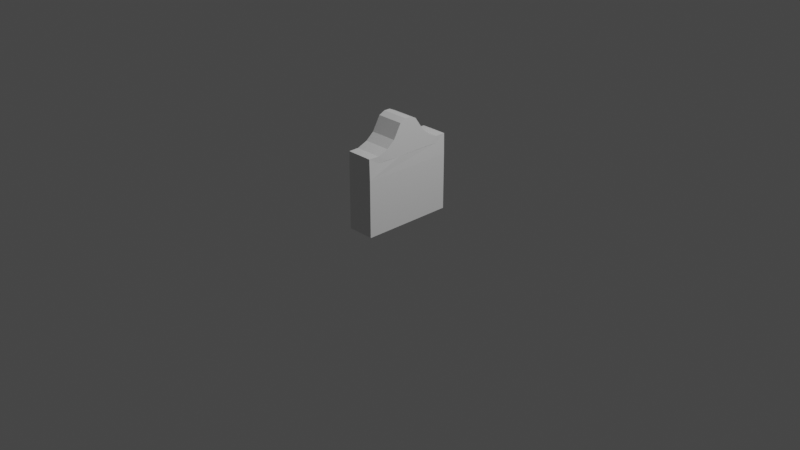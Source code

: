 # Source: Tombstone.blend  (saved by Blender 3.6.11; exported with 4.5.12 LTS)
import bpy
from mathutils import Matrix  # noqa: F401  (used for matrix-valued properties, if any)

bpy.ops.wm.read_factory_settings(use_empty=True)
scene = bpy.context.scene
scene.name = 'Scene'

# ---- collections
col_collection = bpy.data.collections.new('Collection'); scene.collection.children.link(col_collection)

# ---- materials (node trees are filled in below, after node groups)
mat_material = bpy.data.materials.new('Material')
mat_material.alpha_threshold = 0.0
mat_material.use_transparent_shadow = False
mat_material.roughness = 0.5
mat_material.line_color = (0.0, 0.0, 0.0, 1.0)

# ---- material node trees
mat_material.use_nodes = True; mat_material.node_tree.nodes.clear()
_N = mat_material.node_tree.nodes; _L = mat_material.node_tree.links
n0 = _N.new('ShaderNodeOutputMaterial'); n0.name = 'Material Output'; n0.location = (300, 300)
n1 = _N.new('ShaderNodeBsdfPrincipled'); n1.name = 'Principled BSDF'; n1.location = (10, 300)
n1.distribution = 'GGX'
n1.subsurface_method = 'RANDOM_WALK_SKIN'
n1.inputs[3].default_value = 1.45
n1.inputs[27].default_value = (0.0, 0.0, 0.0, 1.0)
n1.inputs[28].default_value = 1.0
_L.new(n1.outputs[0], n0.inputs[0])
n0.is_active_output = True

# ---- world
world_world = bpy.data.worlds.new('World'); scene.world = world_world
world_world.use_nodes = True; world_world.node_tree.nodes.clear()
_N = world_world.node_tree.nodes; _L = world_world.node_tree.links
n0 = _N.new('ShaderNodeOutputWorld'); n0.name = 'World Output'; n0.location = (300, 300)
n1 = _N.new('ShaderNodeBackground'); n1.name = 'Background'; n1.location = (10, 300)
n1.inputs[0].default_value = (0.05088, 0.05088, 0.05088, 1.0)
_L.new(n1.outputs[0], n0.inputs[0])
n0.is_active_output = True
world_world.color = (0.05088, 0.05088, 0.05088)
world_world.use_sun_shadow = False
world_world.sun_shadow_jitter_overblur = 0.0

# ---- cameras
cam_camera = bpy.data.cameras.new('Camera')
cam_camera.clip_end = 100.0
cam_camera.ortho_scale = 7.314

# ---- lights
light_light = bpy.data.lights.new('Light', 'POINT')
light_light.transmission_factor = 0.0
light_light.energy = 1000.0
light_light.shadow_soft_size = 0.1
light_light.shadow_maximum_resolution = 0.006
light_light.use_absolute_resolution = True

# ---- meshes
me_cube = bpy.data.meshes.new('Cube')
me_cube.from_pydata([(0.3242, 0.9721, 2.22), (0.3327, 0.9721, 0.03358), (0.3178, -1.028, 2.23), (0.3327, -1.028, 0.03358), (-0.3594, 0.9721, 2.22), (-0.363, 0.9721, 0.03358), (-0.3544, -1.028, 2.23), (-0.363, -1.028, 0.03358), (0.3309, 0.5652, 2.034), (0.3327, 0.1906, 2.034), (0.332, -0.2532, 2.027), (0.33, -0.5656, 2.034), (-0.363, -0.6199, 2.034), (-0.363, -0.2279, 2.034), (-0.3626, 0.182, 2.034), (-0.363, 0.5463, 2.034), (0.3296, 0.5409, 2.337), (0.3296, 0.1721, 2.927), (0.3296, -0.2279, 2.927), (0.3296, -0.5712, 2.342), (-0.3734, 0.5409, 2.337), (-0.3734, 0.1721, 2.927), (-0.3734, -0.2279, 2.927), (-0.3734, -0.5712, 2.342), (0.3327, 0.9721, 1.634), (0.3327, 0.9721, 1.234), (0.3327, 0.9721, 0.8336), (0.3327, 0.9721, 0.4336), (-0.363, -1.028, 0.4336), (-0.363, -1.028, 0.8336), (-0.363, -1.028, 1.234), (-0.363, -1.028, 1.634), (0.3327, -1.028, 1.634), (0.3327, -1.028, 1.234), (0.3327, -1.028, 0.8336), (0.3327, -1.028, 0.4336), (-0.363, 0.9721, 1.634), (-0.363, 0.9721, 1.234), (-0.363, 0.9721, 0.8336), (-0.363, 0.9721, 0.4336), (-0.363, 0.7602, 2.031), (-0.363, -0.7949, 2.031), (-0.363, 0.3054, 0.03358), (-0.363, -0.3613, 0.03358), (0.3202, -0.7958, 2.031), (0.3327, -0.6946, 0.03358), (0.3327, -0.3613, 0.03358), (0.3327, -0.02795, 0.03358), (0.3327, 0.3054, 0.03358), (0.3327, 0.6387, 0.03358), (0.3256, 0.7531, 2.031), (0.3327, 0.6387, 0.4336), (0.3327, 0.3054, 0.4336), (0.3327, -0.02795, 0.4336), (0.3327, -0.3613, 0.4336), (0.3327, -0.6946, 0.4336), (0.3327, 0.6387, 0.8336), (0.3327, 0.3054, 0.8336), (0.3327, -0.02795, 0.8336), (0.3327, -0.3613, 0.8336), (0.3327, -0.6946, 0.8336), (0.3327, 0.6387, 1.234), (0.3327, 0.3054, 1.234), (0.3327, -0.02795, 1.234), (0.3327, -0.3613, 1.234), (0.3327, -0.6946, 1.234), (0.3327, 0.6387, 1.634), (0.3327, 0.3054, 1.634), (0.3327, -0.02795, 1.634), (0.3327, -0.3613, 1.634), (0.3327, -0.6946, 1.634), (0.3296, 0.03872, 3.009), (0.3296, -0.09462, 3.009), (-0.3734, 0.03872, 3.009), (-0.3734, -0.09462, 3.009), (-0.3639, -0.7996, 2.228), (0.3237, -0.7996, 2.228), (0.3269, 0.7565, 2.22), (-0.3664, 0.7565, 2.22), (0.3296, 0.3565, 2.575), (-0.3734, 0.3565, 2.575), (0.3296, -0.3996, 2.529), (-0.3734, -0.3996, 2.529)], [(11, 70), (10, 69), (9, 67), (8, 66)], [(32, 2, 6, 31), (5, 1, 49, 48, 47, 46, 45, 3, 7, 43, 42), (24, 0, 50, 8, 9, 10, 11, 44, 2, 32, 70, 69, 68, 67, 66), (36, 4, 0, 24), (76, 75, 6, 2), (77, 78, 20, 16), (79, 80, 21, 17), (72, 74, 22, 18), (81, 82, 23, 19), (8, 16, 79, 17, 9), (77, 16, 8, 50), (9, 17, 71, 72, 18, 10), (10, 18, 81, 19, 11), (5, 39, 27, 1), (39, 38, 26, 27), (38, 37, 25, 26), (37, 36, 24, 25), (45, 55, 35, 3), (55, 60, 34, 35), (60, 65, 33, 34), (65, 70, 32, 33), (3, 35, 28, 7), (35, 34, 29, 28), (34, 33, 30, 29), (33, 32, 31, 30), (25, 24, 66, 61), (61, 66, 67, 62), (62, 67, 68, 63), (63, 68, 69, 64), (64, 69, 70, 65), (26, 25, 61, 56), (56, 61, 62, 57), (57, 62, 63, 58), (58, 63, 64, 59), (59, 64, 65, 60), (27, 26, 56, 51), (51, 56, 57, 52), (52, 57, 58, 53), (53, 58, 59, 54), (54, 59, 60, 55), (1, 27, 51, 49), (49, 51, 52, 48), (48, 52, 53, 47), (47, 53, 54, 46), (46, 54, 55, 45), (17, 21, 73, 71), (71, 73, 74, 72), (36, 31, 6, 41, 12, 13, 14, 15, 40, 4), (44, 76, 2), (20, 15, 14, 21, 80), (40, 15, 20, 78), (21, 14, 13, 22, 74, 73), (75, 41, 6), (22, 13, 12, 23, 82), (37, 30, 31, 36), (38, 29, 30, 37), (28, 29, 38, 39), (7, 28, 39, 5, 42, 43), (19, 23, 75, 76), (0, 4, 78, 77), (11, 19, 76, 44), (23, 12, 41, 75), (0, 77, 50), (4, 40, 78), (16, 20, 80, 79), (18, 22, 82, 81)])
_uv = me_cube.uv_layers.new(name='UVMap')
_uv.uv.foreach_set('vector', [0.804, 0.1195, 0.807, 0.0, 0.9421, 0.0, 0.9438, 0.1195, 0.5418, 1.0, 0.402, 1.0, 0.402, 0.933, 0.402, 0.866, 0.402, 0.799, 0.402, 0.732, 0.402, 0.665, 0.402, 0.598, 0.5418, 0.598, 0.5418, 0.732, 0.5418, 0.866, -1.198e-08, 0.2764, 1.462e-06, 0.1586, 0.04401, 0.1966, 0.08177, 0.196, 0.1571, 0.196, 0.2463, 0.1975, 0.3091, 0.196, 0.3553, 0.1966, 0.402, 0.1566, 0.402, 0.2764, 0.335, 0.2764, 0.268, 0.2764, 0.201, 0.2764, 0.134, 0.2764, 0.067, 0.2764, 0.804, 0.5578, 0.8047, 0.4404, 0.9421, 0.4404, 0.9438, 0.5578, 0.1679, 0.5992, 0.1679, 0.7374, 0.122, 0.7355, 0.122, 0.6004, 0.2569, 0.7388, 0.2569, 0.5994, 0.3004, 0.598, 0.3004, 0.7393, 0.6152, 0.598, 0.6152, 0.7393, 0.5418, 0.7393, 0.5418, 0.598, 0.3271, 0.598, 0.3271, 0.7393, 0.3004, 0.7393, 0.3004, 0.598, 0.08216, 0.7393, 0.08216, 0.598, 0.122, 0.598, 0.122, 0.7393, 0.08177, 0.196, 0.08665, 0.1351, 0.1237, 0.0872, 0.1608, 0.01652, 0.1571, 0.196, 0.04333, 0.1586, 0.08665, 0.1351, 0.08177, 0.196, 0.04401, 0.1966, 0.1571, 0.196, 0.1608, 0.01652, 0.1876, 0.0, 0.2144, 0.0, 0.2412, 0.01652, 0.2463, 0.1975, 0.2463, 0.1975, 0.2412, 0.01652, 0.2757, 0.09656, 0.3102, 0.1341, 0.3091, 0.196, 0.804, 0.8784, 0.804, 0.7983, 0.9438, 0.7983, 0.9438, 0.8784, 0.804, 0.7983, 0.804, 0.7181, 0.9438, 0.7181, 0.9438, 0.7983, 0.804, 0.7181, 0.804, 0.638, 0.9438, 0.638, 0.9438, 0.7181, 0.804, 0.638, 0.804, 0.5578, 0.9438, 0.5578, 0.9438, 0.638, 0.335, 0.598, 0.335, 0.5176, 0.402, 0.5176, 0.402, 0.598, 0.335, 0.5176, 0.335, 0.4372, 0.402, 0.4372, 0.402, 0.5176, 0.335, 0.4372, 0.335, 0.3568, 0.402, 0.3568, 0.402, 0.4372, 0.335, 0.3568, 0.335, 0.2764, 0.402, 0.2764, 0.402, 0.3568, 0.804, 0.4404, 0.804, 0.3602, 0.9438, 0.3602, 0.9438, 0.4404, 0.804, 0.3602, 0.804, 0.28, 0.9438, 0.28, 0.9438, 0.3602, 0.804, 0.28, 0.804, 0.1998, 0.9438, 0.1998, 0.9438, 0.28, 0.804, 0.1998, 0.804, 0.1195, 0.9438, 0.1195, 0.9438, 0.1998, -1.198e-08, 0.3568, -1.198e-08, 0.2764, 0.067, 0.2764, 0.067, 0.3568, 0.067, 0.3568, 0.067, 0.2764, 0.134, 0.2764, 0.134, 0.3568, 0.134, 0.3568, 0.134, 0.2764, 0.201, 0.2764, 0.201, 0.3568, 0.201, 0.3568, 0.201, 0.2764, 0.268, 0.2764, 0.268, 0.3568, 0.268, 0.3568, 0.268, 0.2764, 0.335, 0.2764, 0.335, 0.3568, -1.198e-08, 0.4372, -1.198e-08, 0.3568, 0.067, 0.3568, 0.067, 0.4372, 0.067, 0.4372, 0.067, 0.3568, 0.134, 0.3568, 0.134, 0.4372, 0.134, 0.4372, 0.134, 0.3568, 0.201, 0.3568, 0.201, 0.4372, 0.201, 0.4372, 0.201, 0.3568, 0.268, 0.3568, 0.268, 0.4372, 0.268, 0.4372, 0.268, 0.3568, 0.335, 0.3568, 0.335, 0.4372, -1.198e-08, 0.5176, -1.198e-08, 0.4372, 0.067, 0.4372, 0.067, 0.5176, 0.067, 0.5176, 0.067, 0.4372, 0.134, 0.4372, 0.134, 0.5176, 0.134, 0.5176, 0.134, 0.4372, 0.201, 0.4372, 0.201, 0.5176, 0.201, 0.5176, 0.201, 0.4372, 0.268, 0.4372, 0.268, 0.5176, 0.268, 0.5176, 0.268, 0.4372, 0.335, 0.4372, 0.335, 0.5176, -1.198e-08, 0.598, -1.198e-08, 0.5176, 0.067, 0.5176, 0.067, 0.598, 0.067, 0.598, 0.067, 0.5176, 0.134, 0.5176, 0.134, 0.598, 0.134, 0.598, 0.134, 0.5176, 0.201, 0.5176, 0.201, 0.598, 0.201, 0.598, 0.201, 0.5176, 0.268, 0.5176, 0.268, 0.598, 0.268, 0.598, 0.268, 0.5176, 0.335, 0.5176, 0.335, 0.598, 0.3808, 0.598, 0.3808, 0.7393, 0.3539, 0.7393, 0.3539, 0.598, 0.3539, 0.598, 0.3539, 0.7393, 0.3271, 0.7393, 0.3271, 0.598, 0.804, 0.2765, 0.402, 0.2764, 0.402, 0.1567, 0.4488, 0.1966, 0.484, 0.1961, 0.5628, 0.1961, 0.6452, 0.1959, 0.7184, 0.1961, 0.7614, 0.1966, 0.804, 0.1587, 0.3553, 0.1966, 0.3561, 0.1569, 0.402, 0.1566, 0.7173, 0.1351, 0.7184, 0.1961, 0.6452, 0.1959, 0.6432, 0.01652, 0.6802, 0.0872, 0.7614, 0.1966, 0.7184, 0.1961, 0.7173, 0.1351, 0.7606, 0.1586, 0.6432, 0.01652, 0.6452, 0.1959, 0.5628, 0.1961, 0.5628, 0.01652, 0.5896, 0.0, 0.6164, 4.313e-07, 0.4479, 0.1569, 0.4488, 0.1966, 0.402, 0.1567, 0.5628, 0.01652, 0.5628, 0.1961, 0.484, 0.1961, 0.4938, 0.1341, 0.5283, 0.09655, 0.804, 0.3568, 0.402, 0.3568, 0.402, 0.2764, 0.804, 0.2765, 0.804, 0.4372, 0.402, 0.4372, 0.402, 0.3568, 0.804, 0.3568, 0.402, 0.5176, 0.402, 0.4372, 0.804, 0.4372, 0.804, 0.5176, 0.402, 0.598, 0.402, 0.5176, 0.804, 0.5176, 0.804, 0.598, 0.67, 0.598, 0.536, 0.598, 0.2136, 0.598, 0.2136, 0.7393, 0.1679, 0.7374, 0.1679, 0.5992, 0.2136, 0.7382, 0.2136, 0.6008, 0.2569, 0.5994, 0.2569, 0.7388, 0.3091, 0.196, 0.3102, 0.1341, 0.3561, 0.1569, 0.3553, 0.1966, 0.4938, 0.1341, 0.484, 0.1961, 0.4488, 0.1966, 0.4479, 0.1569, 1.462e-06, 0.1586, 0.04333, 0.1586, 0.04401, 0.1966, 0.804, 0.1587, 0.7614, 0.1966, 0.7606, 0.1586, 0.6658, 0.598, 0.6658, 0.7393, 0.6152, 0.7393, 0.6152, 0.598, -1.56e-08, 0.7393, -2.178e-08, 0.598, 0.08216, 0.598, 0.08216, 0.7393])
me_cube.materials.append(mat_material)
me_cube.use_mirror_vertex_groups = False
me_cube.update()

# ---- objects
ob_cube = bpy.data.objects.new('Cube', me_cube)
ob_light = bpy.data.objects.new('Light', light_light)
ob_camera = bpy.data.objects.new('Camera', cam_camera)

# ---- transforms, parenting, visibility, modifiers, constraints
ob_cube.location = (0.0, 0.0, 0.0)
ob_cube.scale = (0.425, 0.5, 0.3774)
ob_cube.lock_rotations_4d = False
ob_cube.empty_display_type = 'ARROWS'
ob_cube.lineart.crease_threshold = 0.0
ob_light.location = (4.076, 1.005, 5.904)
ob_light.rotation_euler = (0.6503, 0.05522, 1.866)
ob_light.lock_rotations_4d = False
ob_light.empty_display_type = 'ARROWS'
ob_light.color = (0.0, 0.0, 0.0, 0.0)
ob_light.lineart.crease_threshold = 0.0
ob_camera.location = (7.359, -6.926, 4.958)
ob_camera.rotation_euler = (1.109, 0.0, 0.8149)
ob_camera.lock_rotations_4d = False
ob_camera.empty_display_type = 'ARROWS'
ob_camera.color = (0.0, 0.0, 0.0, 0.0)
ob_camera.display_type = 'WIRE'
ob_camera.lineart.crease_threshold = 0.0

# ---- collection membership
col_collection.objects.link(ob_cube)
col_collection.objects.link(ob_light)
col_collection.objects.link(ob_camera)

# ---- scene / render settings (as saved in the file)
scene.camera = ob_camera
scene.frame_start = 1; scene.frame_end = 250; scene.frame_set(1)
scene.render.engine = 'BLENDER_EEVEE_NEXT'
scene.cycles.sampling_pattern = 'TABULATED_SOBOL'
scene.view_settings.view_transform = 'Filmic'
bpy.context.view_layer.update()
